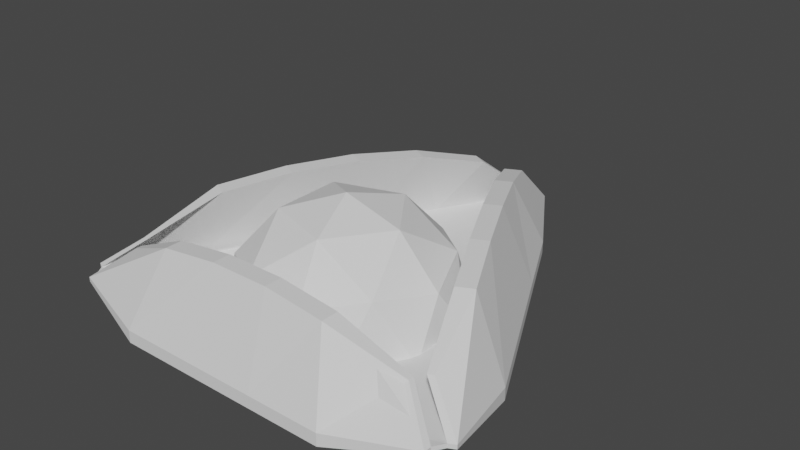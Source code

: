 # Source: HAT.blend  (saved by Blender 3.3.6; exported with 4.5.12 LTS)
import bpy
from mathutils import Matrix  # noqa: F401  (used for matrix-valued properties, if any)

bpy.ops.wm.read_factory_settings(use_empty=True)
scene = bpy.context.scene
scene.name = 'Scene'

# ---- collections
col_collection = bpy.data.collections.new('Collection'); scene.collection.children.link(col_collection)

# ---- world
world_world = bpy.data.worlds.new('World'); scene.world = world_world
world_world.use_nodes = True; world_world.node_tree.nodes.clear()
_N = world_world.node_tree.nodes; _L = world_world.node_tree.links
n0 = _N.new('ShaderNodeOutputWorld'); n0.name = 'World Output'; n0.location = (300, 300)
n1 = _N.new('ShaderNodeBackground'); n1.name = 'Background'; n1.location = (10, 300)
n1.inputs[0].default_value = (0.05088, 0.05088, 0.05088, 1.0)
_L.new(n1.outputs[0], n0.inputs[0])
n0.is_active_output = True
world_world.color = (0.05088, 0.05088, 0.05088)
world_world.use_sun_shadow = False
world_world.sun_shadow_jitter_overblur = 0.0

# ---- meshes
me_cube_001 = bpy.data.meshes.new('Cube.001')
me_cube_001.from_pydata([(-0.8839, -0.9632, 2.254), (-0.9152, -0.9126, 2.254), (-0.9152, -0.9126, 2.967), (-0.8839, -0.9632, 2.967), (-0.00819, 0.9915, -0.2628), (0.02912, 0.9915, -0.2628), (0.02912, 0.9915, 0.2628), (-0.00819, 0.9915, 0.2628), (0.9169, -0.9059, 1.949), (0.8869, -0.9544, 1.949), (0.8869, -0.9544, 2.631), (0.9169, -0.9059, 2.631), (0.02912, 0.9915, 0.2628), (0.02912, 0.9915, -0.2628), (0.9169, -0.9059, 1.949), (0.9169, -0.9059, 2.631), (0.05263, 1.003, 0.2628), (0.05263, 1.003, -0.2628), (0.9474, -0.8907, 1.949), (0.9474, -0.8907, 2.631), (-0.947, -0.8967, 2.967), (-0.947, -0.8967, 2.254), (-0.0317, 1.003, -0.2628), (-0.0317, 1.003, 0.2628), (-0.8839, -0.9988, 2.254), (-0.8839, -0.9988, 2.967), (0.8869, -0.9885, 2.631), (0.8869, -0.9885, 1.949), (-0.7405, -0.8023, 7.851), (-0.05739, 0.6305, 9.907), (0.7177, -0.836, 7.442), (-0.7152, -0.8432, 7.851), (0.742, -0.7968, 7.442), (0.05748, 0.6305, 9.907), (0.7666, -0.7845, 7.442), (0.1299, 0.6667, 9.907), (-0.7663, -0.7894, 7.851), (-0.1298, 0.6667, 9.907), (0.7177, -0.8636, 7.442), (-0.7152, -0.872, 7.851), (0.2426, 0.5148, -1.0), (0.4142, 0.1716, -1.0), (0.5858, -0.1716, -1.0), (0.7574, -0.5148, -1.0), (0.7574, -0.5148, 1.0), (0.5858, -0.1716, 1.0), (0.4142, 0.1716, 1.0), (0.2426, 0.5148, 1.0), (0.2426, 0.5148, -1.0), (0.4142, 0.1716, -1.0), (0.5858, -0.1716, -1.0), (0.7574, -0.5148, -1.0), (0.7574, -0.5148, 1.0), (0.5858, -0.1716, 1.0), (0.4142, 0.1716, 1.0), (0.2426, 0.5148, 1.0), (0.332, 0.5595, -1.0), (0.5036, 0.2163, -1.0), (0.6752, -0.1269, -1.0), (0.8469, -0.4701, -1.0), (0.8469, -0.4701, 1.0), (0.6752, -0.1269, 1.0), (0.5036, 0.2163, 1.0), (0.332, 0.5595, 1.0), (0.6129, -0.4804, 12.75), (0.4741, -0.2026, 13.94), (0.3352, 0.07509, 13.94), (0.1963, 0.3528, 12.75), (0.6853, -0.4442, 12.75), (0.5464, -0.1664, 13.94), (0.4076, 0.1113, 13.94), (0.2687, 0.389, 12.75), (-0.7574, -0.5148, -1.0), (-0.5858, -0.1716, -1.0), (-0.4142, 0.1716, -1.0), (-0.2426, 0.5148, -1.0), (-0.7574, -0.5148, 1.0), (-0.5858, -0.1716, 1.0), (-0.4142, 0.1716, 1.0), (-0.2426, 0.5148, 1.0), (-0.8469, -0.4701, -1.0), (-0.6752, -0.1269, -1.0), (-0.5036, 0.2163, -1.0), (-0.332, 0.5595, -1.0), (-0.8469, -0.4701, 1.0), (-0.6752, -0.1269, 1.0), (-0.5036, 0.2163, 1.0), (-0.332, 0.5595, 1.0), (-0.6128, -0.4804, 12.75), (-0.474, -0.2026, 13.94), (-0.3351, 0.07509, 13.94), (-0.1963, 0.3528, 12.75), (-0.6852, -0.4442, 12.75), (-0.5464, -0.1664, 13.94), (-0.4075, 0.1113, 13.94), (-0.2686, 0.389, 12.75), (0.5048, -1.0, -1.0), (0.1683, -1.0, -1.0), (-0.1683, -1.0, -1.0), (-0.5048, -1.0, -1.0), (0.5048, -1.0, 1.0), (0.1683, -1.0, 1.0), (-0.1683, -1.0, 1.0), (-0.5048, -1.0, 1.0), (0.5048, -1.1, -1.0), (0.1683, -1.1, -1.0), (-0.1683, -1.1, -1.0), (-0.5048, -1.1, -1.0), (0.5048, -1.1, 1.0), (0.1683, -1.1, 1.0), (-0.1683, -1.1, 1.0), (-0.5048, -1.1, 1.0), (0.4085, -0.873, 12.75), (0.1362, -0.873, 13.94), (-0.1361, -0.873, 13.94), (-0.4084, -0.873, 12.75), (0.4085, -0.9539, 12.75), (0.1362, -0.9539, 13.94), (-0.1361, -0.9539, 13.94), (-0.4084, -0.9539, 12.75)], [], [(16, 12, 33, 35), (6, 7, 79, 78, 77, 76, 2, 3, 103, 102, 101, 100, 10, 11, 44, 45, 46, 47), (7, 4, 22, 23), (5, 6, 12, 13), (0, 3, 2, 1), (6, 5, 4, 7), (10, 9, 8, 11), (4, 5, 40, 41, 42, 43, 8, 9, 96, 97, 98, 99, 0, 1, 72, 73, 74, 75), (48, 13, 17, 56), (44, 11, 15, 52), (40, 5, 13, 48), (11, 8, 14, 15), (59, 60, 19, 18), (13, 12, 16, 17), (108, 26, 38, 116), (15, 14, 18, 19), (83, 87, 23, 22), (1, 2, 20, 21), (72, 1, 21, 80), (52, 15, 32, 64), (107, 111, 25, 24), (96, 9, 27, 104), (3, 0, 24, 25), (9, 10, 26, 27), (115, 31, 39, 119), (64, 32, 34, 68), (91, 29, 37, 95), (79, 7, 29, 91), (7, 23, 37, 29), (3, 25, 39, 31), (63, 16, 35, 71), (103, 3, 31, 115), (15, 19, 34, 32), (20, 2, 28, 36), (26, 10, 30, 38), (84, 20, 36, 92), (19, 60, 68, 34), (60, 61, 69, 68), (61, 62, 70, 69), (62, 63, 71, 70), (33, 67, 71, 35), (67, 66, 70, 71), (66, 65, 69, 70), (65, 64, 68, 69), (12, 55, 67, 33), (55, 54, 66, 67), (54, 53, 65, 66), (53, 52, 64, 65), (17, 16, 63, 56), (56, 63, 62, 57), (57, 62, 61, 58), (58, 61, 60, 59), (8, 43, 51, 14), (43, 42, 50, 51), (42, 41, 49, 50), (41, 40, 48, 49), (6, 47, 55, 12), (47, 46, 54, 55), (46, 45, 53, 54), (45, 44, 52, 53), (14, 51, 59, 18), (51, 50, 58, 59), (50, 49, 57, 58), (49, 48, 56, 57), (23, 87, 95, 37), (87, 86, 94, 95), (86, 85, 93, 94), (85, 84, 92, 93), (2, 76, 88, 28), (76, 77, 89, 88), (77, 78, 90, 89), (78, 79, 91, 90), (28, 88, 92, 36), (88, 89, 93, 92), (89, 90, 94, 93), (90, 91, 95, 94), (4, 75, 83, 22), (75, 74, 82, 83), (74, 73, 81, 82), (73, 72, 80, 81), (21, 20, 84, 80), (80, 84, 85, 81), (81, 85, 86, 82), (82, 86, 87, 83), (10, 100, 112, 30), (100, 101, 113, 112), (101, 102, 114, 113), (102, 103, 115, 114), (30, 112, 116, 38), (112, 113, 117, 116), (113, 114, 118, 117), (114, 115, 119, 118), (0, 99, 107, 24), (99, 98, 106, 107), (98, 97, 105, 106), (97, 96, 104, 105), (27, 26, 108, 104), (104, 108, 109, 105), (105, 109, 110, 106), (106, 110, 111, 107), (25, 111, 119, 39), (111, 110, 118, 119), (110, 109, 117, 118), (109, 108, 116, 117)])
_uv = me_cube_001.uv_layers.new(name='UVMap')
_uv.uv.foreach_set('vector', [0.625, 0.5177, 0.625, 0.5177, 0.625, 0.5177, 0.625, 0.5177, 0.8573, 0.5177, 0.875, 0.5177, 0.875, 0.5606, 0.875, 0.6035, 0.875, 0.6465, 0.875, 0.6894, 0.875, 0.7323, 0.8552, 0.75, 0.8131, 0.75, 0.771, 0.75, 0.729, 0.75, 0.6869, 0.75, 0.6448, 0.75, 0.6427, 0.7323, 0.6856, 0.6894, 0.7285, 0.6465, 0.7715, 0.6035, 0.8144, 0.5606, 0.625, 0.5, 0.375, 0.5, 0.375, 0.5, 0.625, 0.5, 0.375, 0.5177, 0.625, 0.5177, 0.625, 0.5177, 0.375, 0.5177, 0.375, 0.9802, 0.625, 0.9802, 0.625, 1.0, 0.375, 1.0, 0.625, 0.5177, 0.375, 0.5177, 0.375, 0.5, 0.625, 0.5, 0.625, 0.7698, 0.375, 0.7698, 0.375, 0.7323, 0.625, 0.7323, 0.3573, 0.5177, 0.375, 0.5177, 0.375, 0.5606, 0.375, 0.6035, 0.375, 0.6465, 0.375, 0.6894, 0.375, 0.7323, 0.3552, 0.75, 0.3131, 0.75, 0.271, 0.75, 0.229, 0.75, 0.1869, 0.75, 0.1448, 0.75, 0.1427, 0.7323, 0.1856, 0.6894, 0.2285, 0.6465, 0.2715, 0.6035, 0.3144, 0.5606, 0.375, 0.5606, 0.375, 0.5177, 0.375, 0.5177, 0.375, 0.5606, 0.6856, 0.6894, 0.6427, 0.7323, 0.6427, 0.7323, 0.6856, 0.6894, 0.375, 0.5606, 0.375, 0.5177, 0.375, 0.5177, 0.375, 0.5606, 0.625, 0.7323, 0.375, 0.7323, 0.375, 0.7323, 0.625, 0.7323, 0.375, 0.6894, 0.625, 0.6894, 0.625, 0.7323, 0.375, 0.7323, 0.375, 0.5177, 0.625, 0.5177, 0.625, 0.5177, 0.375, 0.5177, 0.625, 0.8119, 0.625, 0.7698, 0.625, 0.7698, 0.625, 0.8119, 0.625, 0.7323, 0.375, 0.7323, 0.375, 0.7323, 0.625, 0.7323, 0.375, 0.1894, 0.625, 0.1894, 0.625, 0.2323, 0.375, 0.2323, 0.375, 1.0, 0.625, 1.0, 0.625, 1.0, 0.375, 1.0, 0.1856, 0.6894, 0.1427, 0.7323, 0.1427, 0.7323, 0.1856, 0.6894, 0.6856, 0.6894, 0.6427, 0.7323, 0.6427, 0.7323, 0.6856, 0.6894, 0.375, 0.9381, 0.625, 0.9381, 0.625, 0.9802, 0.375, 0.9802, 0.3131, 0.75, 0.3552, 0.75, 0.3552, 0.75, 0.3131, 0.75, 0.625, 0.9802, 0.375, 0.9802, 0.375, 0.9802, 0.625, 0.9802, 0.375, 0.7698, 0.625, 0.7698, 0.625, 0.7698, 0.375, 0.7698, 0.8131, 0.75, 0.8552, 0.75, 0.8552, 0.75, 0.8131, 0.75, 0.6856, 0.6894, 0.6427, 0.7323, 0.6427, 0.7323, 0.6856, 0.6894, 0.875, 0.5606, 0.875, 0.5177, 0.875, 0.5177, 0.875, 0.5606, 0.875, 0.5606, 0.875, 0.5177, 0.875, 0.5177, 0.875, 0.5606, 0.625, 0.5, 0.625, 0.5, 0.625, 0.5, 0.625, 0.5, 0.625, 0.9802, 0.625, 0.9802, 0.625, 0.9802, 0.625, 0.9802, 0.625, 0.5606, 0.625, 0.5177, 0.625, 0.5177, 0.625, 0.5606, 0.8131, 0.75, 0.8552, 0.75, 0.8552, 0.75, 0.8131, 0.75, 0.625, 0.7323, 0.625, 0.7323, 0.625, 0.7323, 0.625, 0.7323, 0.625, 1.0, 0.625, 1.0, 0.625, 1.0, 0.625, 1.0, 0.625, 0.7698, 0.625, 0.7698, 0.625, 0.7698, 0.625, 0.7698, 0.625, 0.06065, 0.625, 0.01775, 0.625, 0.01775, 0.625, 0.06065, 0.625, 0.7323, 0.625, 0.6894, 0.625, 0.6894, 0.625, 0.7323, 0.625, 0.6894, 0.625, 0.6465, 0.625, 0.6465, 0.625, 0.6894, 0.625, 0.6465, 0.625, 0.6035, 0.625, 0.6035, 0.625, 0.6465, 0.625, 0.6035, 0.625, 0.5606, 0.625, 0.5606, 0.625, 0.6035, 0.8573, 0.5177, 0.8144, 0.5606, 0.8144, 0.5606, 0.8573, 0.5177, 0.8144, 0.5606, 0.7715, 0.6035, 0.7715, 0.6035, 0.8144, 0.5606, 0.7715, 0.6035, 0.7285, 0.6465, 0.7285, 0.6465, 0.7715, 0.6035, 0.7285, 0.6465, 0.6856, 0.6894, 0.6856, 0.6894, 0.7285, 0.6465, 0.8573, 0.5177, 0.8144, 0.5606, 0.8144, 0.5606, 0.8573, 0.5177, 0.8144, 0.5606, 0.7715, 0.6035, 0.7715, 0.6035, 0.8144, 0.5606, 0.7715, 0.6035, 0.7285, 0.6465, 0.7285, 0.6465, 0.7715, 0.6035, 0.7285, 0.6465, 0.6856, 0.6894, 0.6856, 0.6894, 0.7285, 0.6465, 0.375, 0.5177, 0.625, 0.5177, 0.625, 0.5606, 0.375, 0.5606, 0.375, 0.5606, 0.625, 0.5606, 0.625, 0.6035, 0.375, 0.6035, 0.375, 0.6035, 0.625, 0.6035, 0.625, 0.6465, 0.375, 0.6465, 0.375, 0.6465, 0.625, 0.6465, 0.625, 0.6894, 0.375, 0.6894, 0.375, 0.7323, 0.375, 0.6894, 0.375, 0.6894, 0.375, 0.7323, 0.375, 0.6894, 0.375, 0.6465, 0.375, 0.6465, 0.375, 0.6894, 0.375, 0.6465, 0.375, 0.6035, 0.375, 0.6035, 0.375, 0.6465, 0.375, 0.6035, 0.375, 0.5606, 0.375, 0.5606, 0.375, 0.6035, 0.8573, 0.5177, 0.8144, 0.5606, 0.8144, 0.5606, 0.8573, 0.5177, 0.8144, 0.5606, 0.7715, 0.6035, 0.7715, 0.6035, 0.8144, 0.5606, 0.7715, 0.6035, 0.7285, 0.6465, 0.7285, 0.6465, 0.7715, 0.6035, 0.7285, 0.6465, 0.6856, 0.6894, 0.6856, 0.6894, 0.7285, 0.6465, 0.375, 0.7323, 0.375, 0.6894, 0.375, 0.6894, 0.375, 0.7323, 0.375, 0.6894, 0.375, 0.6465, 0.375, 0.6465, 0.375, 0.6894, 0.375, 0.6465, 0.375, 0.6035, 0.375, 0.6035, 0.375, 0.6465, 0.375, 0.6035, 0.375, 0.5606, 0.375, 0.5606, 0.375, 0.6035, 0.625, 0.2323, 0.625, 0.1894, 0.625, 0.1894, 0.625, 0.2323, 0.625, 0.1894, 0.625, 0.1465, 0.625, 0.1465, 0.625, 0.1894, 0.625, 0.1465, 0.625, 0.1035, 0.625, 0.1035, 0.625, 0.1465, 0.625, 0.1035, 0.625, 0.06065, 0.625, 0.06065, 0.625, 0.1035, 0.875, 0.7323, 0.875, 0.6894, 0.875, 0.6894, 0.875, 0.7323, 0.875, 0.6894, 0.875, 0.6465, 0.875, 0.6465, 0.875, 0.6894, 0.875, 0.6465, 0.875, 0.6035, 0.875, 0.6035, 0.875, 0.6465, 0.875, 0.6035, 0.875, 0.5606, 0.875, 0.5606, 0.875, 0.6035, 0.875, 0.7323, 0.875, 0.6894, 0.875, 0.6894, 0.875, 0.7323, 0.875, 0.6894, 0.875, 0.6465, 0.875, 0.6465, 0.875, 0.6894, 0.875, 0.6465, 0.875, 0.6035, 0.875, 0.6035, 0.875, 0.6465, 0.875, 0.6035, 0.875, 0.5606, 0.875, 0.5606, 0.875, 0.6035, 0.3573, 0.5177, 0.3144, 0.5606, 0.3144, 0.5606, 0.3573, 0.5177, 0.3144, 0.5606, 0.2715, 0.6035, 0.2715, 0.6035, 0.3144, 0.5606, 0.2715, 0.6035, 0.2285, 0.6465, 0.2285, 0.6465, 0.2715, 0.6035, 0.2285, 0.6465, 0.1856, 0.6894, 0.1856, 0.6894, 0.2285, 0.6465, 0.375, 0.01775, 0.625, 0.01775, 0.625, 0.06065, 0.375, 0.06065, 0.375, 0.06065, 0.625, 0.06065, 0.625, 0.1035, 0.375, 0.1035, 0.375, 0.1035, 0.625, 0.1035, 0.625, 0.1465, 0.375, 0.1465, 0.375, 0.1465, 0.625, 0.1465, 0.625, 0.1894, 0.375, 0.1894, 0.6448, 0.75, 0.6869, 0.75, 0.6869, 0.75, 0.6448, 0.75, 0.6869, 0.75, 0.729, 0.75, 0.729, 0.75, 0.6869, 0.75, 0.729, 0.75, 0.771, 0.75, 0.771, 0.75, 0.729, 0.75, 0.771, 0.75, 0.8131, 0.75, 0.8131, 0.75, 0.771, 0.75, 0.6448, 0.75, 0.6869, 0.75, 0.6869, 0.75, 0.6448, 0.75, 0.6869, 0.75, 0.729, 0.75, 0.729, 0.75, 0.6869, 0.75, 0.729, 0.75, 0.771, 0.75, 0.771, 0.75, 0.729, 0.75, 0.771, 0.75, 0.8131, 0.75, 0.8131, 0.75, 0.771, 0.75, 0.1448, 0.75, 0.1869, 0.75, 0.1869, 0.75, 0.1448, 0.75, 0.1869, 0.75, 0.229, 0.75, 0.229, 0.75, 0.1869, 0.75, 0.229, 0.75, 0.271, 0.75, 0.271, 0.75, 0.229, 0.75, 0.271, 0.75, 0.3131, 0.75, 0.3131, 0.75, 0.271, 0.75, 0.375, 0.7698, 0.625, 0.7698, 0.625, 0.8119, 0.375, 0.8119, 0.375, 0.8119, 0.625, 0.8119, 0.625, 0.854, 0.375, 0.854, 0.375, 0.854, 0.625, 0.854, 0.625, 0.896, 0.375, 0.896, 0.375, 0.896, 0.625, 0.896, 0.625, 0.9381, 0.375, 0.9381, 0.625, 0.9802, 0.625, 0.9381, 0.625, 0.9381, 0.625, 0.9802, 0.625, 0.9381, 0.625, 0.896, 0.625, 0.896, 0.625, 0.9381, 0.625, 0.896, 0.625, 0.854, 0.625, 0.854, 0.625, 0.896, 0.625, 0.854, 0.625, 0.8119, 0.625, 0.8119, 0.625, 0.854])
me_cube_001.update()
me_icosphere = bpy.data.meshes.new('Icosphere')
me_icosphere.from_pydata([(0.2764, -0.8506, 0.4472), (-0.7236, -0.5257, 0.4472), (-0.7236, 0.5257, 0.4472), (0.2764, 0.8506, 0.4472), (0.8944, -5.96e-08, 0.4472), (0.0, -5.96e-08, 1.0), (0.6882, -0.5, 0.5257), (-0.2629, -0.809, 0.5257), (-0.8506, -5.96e-08, 0.5257), (-0.2629, 0.809, 0.5257), (0.6882, 0.5, 0.5257), (0.1625, -0.5, 0.8507), (0.5257, -5.96e-08, 0.8507), (-0.4253, -0.309, 0.8507), (-0.4253, 0.309, 0.8507), (0.1625, 0.5, 0.8507), (0.9228, 0.3295, 0.05651), (0.9439, 0.27, 0.05651), (0.5986, 0.7758, 0.05651), (0.5484, 0.8143, 0.05651), (0.03492, 0.9811, 0.05651), (-0.02825, 0.9795, 0.05651), (-0.5529, 0.809, 0.05651), (-0.6049, 0.7732, 0.05651), (-0.9223, 0.3364, 0.05651), (-0.9403, 0.2758, 0.05651), (-0.9403, -0.2758, 0.05651), (-0.9223, -0.3364, 0.05651), (-0.5529, -0.809, 0.05651), (-0.6049, -0.7732, 0.05651), (-0.02825, -0.9795, 0.05651), (0.03492, -0.9811, 0.05651), (0.5986, -0.7758, 0.05651), (0.5484, -0.8143, 0.05651), (0.9228, -0.3295, 0.05651), (0.9439, -0.27, 0.05651)], [], [(0, 6, 11), (1, 7, 13), (2, 8, 14), (3, 9, 15), (4, 10, 12), (12, 15, 5), (12, 10, 15), (10, 3, 15), (15, 14, 5), (15, 9, 14), (9, 2, 14), (14, 13, 5), (14, 8, 13), (8, 1, 13), (13, 11, 5), (13, 7, 11), (7, 0, 11), (11, 12, 5), (11, 6, 12), (6, 4, 12), (16, 10, 4, 17), (18, 10, 16), (3, 10, 18, 19), (9, 3, 20, 21), (21, 22, 9), (2, 9, 22, 23), (8, 2, 24, 25), (25, 26, 8), (1, 8, 26, 27), (28, 7, 1, 29), (30, 7, 28), (31, 0, 7, 30), (32, 6, 0, 33), (34, 6, 32), (35, 4, 6, 34), (19, 20, 3), (23, 24, 2), (27, 29, 1), (33, 0, 31), (17, 4, 35), (31, 30, 28, 29, 27, 26, 25, 24, 23, 22, 21, 20, 19, 18, 16, 17, 35, 34, 32, 33)])
_uv = me_icosphere.uv_layers.new(name='UVMap')
_uv.uv.foreach_set('vector', [0.1818, 0.3149, 0.2727, 0.3149, 0.2273, 0.3937, 0.0, 0.3149, 0.09091, 0.3149, 0.04546, 0.3937, 0.7273, 0.3149, 0.8182, 0.3149, 0.7727, 0.3937, 0.5455, 0.3149, 0.6364, 0.3149, 0.5909, 0.3937, 0.3636, 0.3149, 0.4545, 0.3149, 0.4091, 0.3937, 0.4091, 0.3937, 0.5, 0.3937, 0.4545, 0.4724, 0.4091, 0.3937, 0.4545, 0.3149, 0.5, 0.3937, 0.4545, 0.3149, 0.5455, 0.3149, 0.5, 0.3937, 0.5909, 0.3937, 0.6818, 0.3937, 0.6364, 0.4724, 0.5909, 0.3937, 0.6364, 0.3149, 0.6818, 0.3937, 0.6364, 0.3149, 0.7273, 0.3149, 0.6818, 0.3937, 0.7727, 0.3937, 0.8636, 0.3937, 0.8182, 0.4724, 0.7727, 0.3937, 0.8182, 0.3149, 0.8636, 0.3937, 0.8182, 0.3149, 0.9091, 0.3149, 0.8636, 0.3937, 0.04546, 0.3937, 0.1364, 0.3937, 0.09091, 0.4724, 0.04546, 0.3937, 0.09091, 0.3149, 0.1364, 0.3937, 0.09091, 0.3149, 0.1818, 0.3149, 0.1364, 0.3937, 0.2273, 0.3937, 0.3182, 0.3937, 0.2727, 0.4724, 0.2273, 0.3937, 0.2727, 0.3149, 0.3182, 0.3937, 0.2727, 0.3149, 0.3636, 0.3149, 0.3182, 0.3937, 0.414, 0.2447, 0.4545, 0.3149, 0.3636, 0.3149, 0.4033, 0.2461, 0.4951, 0.2447, 0.4545, 0.3149, 0.414, 0.2447, 0.5455, 0.3149, 0.4545, 0.3149, 0.4951, 0.2447, 0.5057, 0.2461, 0.6364, 0.3149, 0.5455, 0.3149, 0.5852, 0.2461, 0.5958, 0.2447, 0.5958, 0.2447, 0.6769, 0.2447, 0.6364, 0.3149, 0.7273, 0.3149, 0.6364, 0.3149, 0.6769, 0.2447, 0.6876, 0.2461, 0.8182, 0.3149, 0.7273, 0.3149, 0.767, 0.2461, 0.7776, 0.2447, 0.7776, 0.2447, 0.8588, 0.2447, 0.8182, 0.3149, 0.9091, 0.3149, 0.8182, 0.3149, 0.8588, 0.2447, 0.8694, 0.2461, 0.05034, 0.2447, 0.09091, 0.3149, 0.0, 0.3149, 0.03971, 0.2461, 0.1315, 0.2447, 0.09091, 0.3149, 0.05034, 0.2447, 0.1421, 0.2461, 0.1818, 0.3149, 0.09091, 0.3149, 0.1315, 0.2447, 0.2322, 0.2447, 0.2727, 0.3149, 0.1818, 0.3149, 0.2215, 0.2461, 0.3133, 0.2447, 0.2727, 0.3149, 0.2322, 0.2447, 0.3239, 0.2461, 0.3636, 0.3149, 0.2727, 0.3149, 0.3133, 0.2447, 0.5057, 0.2461, 0.5852, 0.2461, 0.5455, 0.3149, 0.6876, 0.2461, 0.767, 0.2461, 0.7273, 0.3149, 0.8694, 0.2461, 0.9488, 0.2461, 0.9091, 0.3149, 0.2215, 0.2461, 0.1818, 0.3149, 0.1421, 0.2461, 0.4033, 0.2461, 0.3636, 0.3149, 0.3239, 0.2461, 0.2598, 0.735, 0.2557, 0.7349, 0.2274, 0.7239, 0.2252, 0.7216, 0.2188, 0.6934, 0.2196, 0.6895, 0.2374, 0.654, 0.2405, 0.6501, 0.2751, 0.6219, 0.2796, 0.6196, 0.3189, 0.6086, 0.323, 0.6085, 0.3507, 0.6193, 0.3527, 0.6218, 0.3592, 0.6505, 0.3586, 0.6544, 0.3412, 0.6892, 0.338, 0.693, 0.3027, 0.7217, 0.2982, 0.7242])
me_icosphere.materials.append(None)
me_icosphere.update()

# ---- objects
ob_cube = bpy.data.objects.new('Cube', me_cube_001)
ob_icosphere = bpy.data.objects.new('Icosphere', me_icosphere)

# ---- transforms, parenting, visibility, modifiers, constraints
ob_cube.location = (0.0, 0.0, 0.0)
ob_cube.scale = (1.0, 1.0, 0.02878)
ob_icosphere.location = (0.0, -0.374, 0.0)
ob_icosphere.scale = (0.5155, 0.5155, 0.5155)

# ---- collection membership
col_collection.objects.link(ob_cube)
col_collection.objects.link(ob_icosphere)

# ---- scene / render settings (as saved in the file)
scene.frame_start = 1; scene.frame_end = 250; scene.frame_set(37)
scene.render.engine = 'BLENDER_EEVEE_NEXT'
scene.cycles.sampling_pattern = 'TABULATED_SOBOL'
scene.cycles.use_light_tree = False
scene.view_settings.view_transform = 'Filmic'
bpy.context.view_layer.update()

# ---- added for rendering (the .blend has no active camera and no usable light): camera, sun
cam_auto = bpy.data.cameras.new('AutoCamera')
cam_auto.lens = 50.0
cam_auto.sensor_width = 36.0
cam_auto.clip_end = 1000.0
ob_auto_camera = bpy.data.objects.new('AutoCamera', cam_auto)
scene.collection.objects.link(ob_auto_camera)
ob_auto_camera.location = (2.6671, -3.2487, 2.37692)
ob_auto_camera.rotation_euler = (1.09748, -7.21219e-08, 0.694738)
scene.camera = ob_auto_camera
light_auto_sun = bpy.data.lights.new('AutoSun', 'SUN')
light_auto_sun.energy = 3.0
light_auto_sun.angle = 0.0523599
ob_auto_sun = bpy.data.objects.new('AutoSun', light_auto_sun)
scene.collection.objects.link(ob_auto_sun)
ob_auto_sun.rotation_euler = (0.872665, 0.174533, 0.523599)
bpy.context.view_layer.update()
